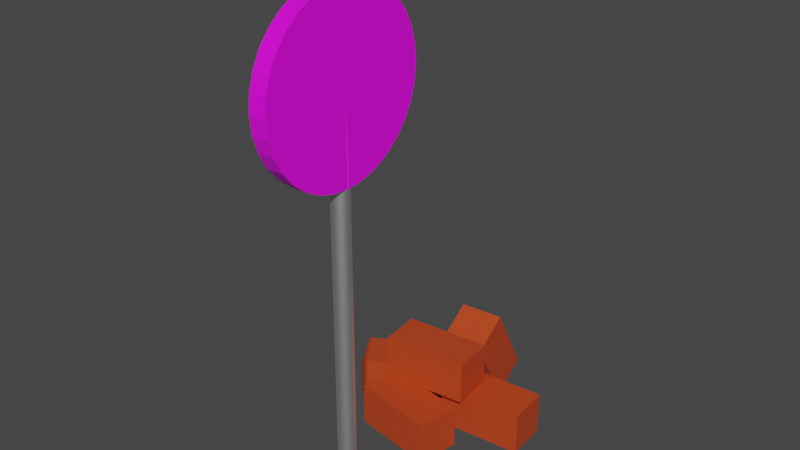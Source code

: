 # Source: MudBlockSite.blend  (saved by Blender 2.82.7; exported with 4.5.12 LTS)
import bpy
from mathutils import Matrix  # noqa: F401  (used for matrix-valued properties, if any)

bpy.ops.wm.read_factory_settings(use_empty=True)
scene = bpy.context.scene
scene.name = 'Scene'

# ---- collections
col_collection = bpy.data.collections.new('Collection'); scene.collection.children.link(col_collection)

# ---- images (referenced by path relative to the original .blend; pixels are not part of the script)
import os
ASSET_DIR = os.environ.get("B2B_ASSET_DIR", "")  # directory of the original .blend (textures are referenced by path, not embedded)
HERE = os.path.dirname(os.path.abspath(__file__))  # packed textures are extracted next to this script under _unpacked/

def load_image(name, relpath, width, height, colorspace="sRGB"):
    """Load a texture the original file referenced (path relative to the .blend, or extracted next to this script)."""
    p = next((c for c in (os.path.join(HERE, relpath), os.path.join(ASSET_DIR, relpath)) if relpath and os.path.exists(c)), "")
    if p:
        img = bpy.data.images.load(p, check_existing=True)
        img.name = name
    else:  # same state as the original file: an image datablock whose file is absent (Cycles renders it pink)
        img = bpy.data.images.new(name, width, height)
        img.source = "FILE"
        img.filepath = "//" + (relpath or name)
    img.colorspace_settings.name = colorspace
    return img
img_jpg_jpg_001 = load_image('jpg.jpg.001', 'jpg.jpg', 1024, 1024, 'sRGB')

# ---- materials (node trees are filled in below, after node groups)
mat_brick = bpy.data.materials.new('Brick')
mat_brick.alpha_threshold = 0.0
mat_brick.use_transparent_shadow = False
mat_brick.line_color = (0.0, 0.0, 0.0, 1.0)
mat_metal = bpy.data.materials.new('Metal')
mat_metal.use_transparent_shadow = False
mat_bricksign = bpy.data.materials.new('BrickSign')
mat_bricksign.use_transparent_shadow = False

# ---- material node trees
mat_brick.use_nodes = True; mat_brick.node_tree.nodes.clear()
_N = mat_brick.node_tree.nodes; _L = mat_brick.node_tree.links
n0 = _N.new('ShaderNodeOutputMaterial'); n0.name = 'Material Output'; n0.location = (300, 300)
n1 = _N.new('ShaderNodeBsdfPrincipled'); n1.name = 'Principled BSDF'; n1.location = (10, 300)
n1.distribution = 'GGX'
n1.subsurface_method = 'BURLEY'
n1.inputs[0].default_value = (0.5382, 0.05926, 0.01405, 1.0)
n1.inputs[2].default_value = 0.4
n1.inputs[3].default_value = 1.45
n1.inputs[27].default_value = (0.0, 0.0, 0.0, 1.0)
n1.inputs[28].default_value = 1.0
_L.new(n1.outputs[0], n0.inputs[0])
n0.is_active_output = True
mat_metal.use_nodes = True; mat_metal.node_tree.nodes.clear()
_N = mat_metal.node_tree.nodes; _L = mat_metal.node_tree.links
n0 = _N.new('ShaderNodeOutputMaterial'); n0.name = 'Material Output'; n0.location = (300, 300)
n1 = _N.new('ShaderNodeBsdfPrincipled'); n1.name = 'Principled BSDF'; n1.location = (10, 300)
n1.distribution = 'GGX'
n1.subsurface_method = 'BURLEY'
n1.inputs[0].default_value = (1.0, 1.0, 1.0, 1.0)
n1.inputs[1].default_value = 1.0
n1.inputs[3].default_value = 1.45
n1.inputs[27].default_value = (0.0, 0.0, 0.0, 1.0)
n1.inputs[28].default_value = 1.0
_L.new(n1.outputs[0], n0.inputs[0])
n0.is_active_output = True
mat_bricksign.use_nodes = True; mat_bricksign.node_tree.nodes.clear()
_N = mat_bricksign.node_tree.nodes; _L = mat_bricksign.node_tree.links
n0 = _N.new('ShaderNodeOutputMaterial'); n0.name = 'Material Output'; n0.location = (300, 300)
n1 = _N.new('ShaderNodeBsdfPrincipled'); n1.name = 'Principled BSDF'; n1.location = (10, 300)
n1.distribution = 'GGX'
n1.subsurface_method = 'BURLEY'
n1.inputs[3].default_value = 1.45
n1.inputs[27].default_value = (0.0, 0.0, 0.0, 1.0)
n1.inputs[28].default_value = 1.0
n2 = _N.new('ShaderNodeTexImage'); n2.name = 'Image Texture'; n2.location = (-280, 280)
n2.image = img_jpg_jpg_001
_L.new(n1.outputs[0], n0.inputs[0])
_L.new(n2.outputs[0], n1.inputs[0])
n0.is_active_output = True

# ---- world
world_world = bpy.data.worlds.new('World'); scene.world = world_world
world_world.use_nodes = True; world_world.node_tree.nodes.clear()
_N = world_world.node_tree.nodes; _L = world_world.node_tree.links
n0 = _N.new('ShaderNodeOutputWorld'); n0.name = 'World Output'; n0.location = (300, 300)
n1 = _N.new('ShaderNodeBackground'); n1.name = 'Background'; n1.location = (10, 300)
n1.inputs[0].default_value = (0.05088, 0.05088, 0.05088, 1.0)
_L.new(n1.outputs[0], n0.inputs[0])
n0.is_active_output = True
world_world.color = (0.05088, 0.05088, 0.05088)
world_world.use_sun_shadow = False
world_world.sun_shadow_jitter_overblur = 0.0

# ---- meshes
me_cube = bpy.data.meshes.new('Cube')
me_cube.from_pydata([(1.0, 1.0, 1.0), (1.0, 1.0, -1.0), (1.0, -1.0, 1.0), (1.0, -1.0, -1.0), (-1.0, 1.0, 1.0), (-1.0, 1.0, -1.0), (-1.0, -1.0, 1.0), (-1.0, -1.0, -1.0)], [], [(0, 4, 6, 2), (3, 2, 6, 7), (7, 6, 4, 5), (5, 1, 3, 7), (1, 0, 2, 3), (5, 4, 0, 1)])
_uv = me_cube.uv_layers.new(name='UVMap')
_uv.uv.foreach_set('vector', [0.625, 0.5, 0.875, 0.5, 0.875, 0.75, 0.625, 0.75, 0.375, 0.75, 0.625, 0.75, 0.625, 1.0, 0.375, 1.0, 0.375, 0.0, 0.625, 0.0, 0.625, 0.25, 0.375, 0.25, 0.125, 0.5, 0.375, 0.5, 0.375, 0.75, 0.125, 0.75, 0.375, 0.5, 0.625, 0.5, 0.625, 0.75, 0.375, 0.75, 0.375, 0.25, 0.625, 0.25, 0.625, 0.5, 0.375, 0.5])
me_cube.materials.append(mat_brick)
me_cube.use_remesh_preserve_volume = False
me_cube.use_remesh_preserve_attributes = False
me_cube.use_mirror_vertex_groups = False
me_cube.update()
me_cube_001 = bpy.data.meshes.new('Cube.001')
me_cube_001.from_pydata([(1.0, 1.0, 1.0), (1.0, 1.0, -1.0), (1.0, -1.0, 1.0), (1.0, -1.0, -1.0), (-1.0, 1.0, 1.0), (-1.0, 1.0, -1.0), (-1.0, -1.0, 1.0), (-1.0, -1.0, -1.0)], [], [(0, 4, 6, 2), (3, 2, 6, 7), (7, 6, 4, 5), (5, 1, 3, 7), (1, 0, 2, 3), (5, 4, 0, 1)])
_uv = me_cube_001.uv_layers.new(name='UVMap')
_uv.uv.foreach_set('vector', [0.625, 0.5, 0.875, 0.5, 0.875, 0.75, 0.625, 0.75, 0.375, 0.75, 0.625, 0.75, 0.625, 1.0, 0.375, 1.0, 0.375, 0.0, 0.625, 0.0, 0.625, 0.25, 0.375, 0.25, 0.125, 0.5, 0.375, 0.5, 0.375, 0.75, 0.125, 0.75, 0.375, 0.5, 0.625, 0.5, 0.625, 0.75, 0.375, 0.75, 0.375, 0.25, 0.625, 0.25, 0.625, 0.5, 0.375, 0.5])
me_cube_001.materials.append(mat_brick)
me_cube_001.use_remesh_preserve_volume = False
me_cube_001.use_remesh_preserve_attributes = False
me_cube_001.use_mirror_vertex_groups = False
me_cube_001.update()
me_cube_002 = bpy.data.meshes.new('Cube.002')
me_cube_002.from_pydata([(1.0, 1.0, 1.0), (1.0, 1.0, -1.0), (1.0, -1.0, 1.0), (1.0, -1.0, -1.0), (-1.0, 1.0, 1.0), (-1.0, 1.0, -1.0), (-1.0, -1.0, 1.0), (-1.0, -1.0, -1.0)], [], [(0, 4, 6, 2), (3, 2, 6, 7), (7, 6, 4, 5), (5, 1, 3, 7), (1, 0, 2, 3), (5, 4, 0, 1)])
_uv = me_cube_002.uv_layers.new(name='UVMap')
_uv.uv.foreach_set('vector', [0.625, 0.5, 0.875, 0.5, 0.875, 0.75, 0.625, 0.75, 0.375, 0.75, 0.625, 0.75, 0.625, 1.0, 0.375, 1.0, 0.375, 0.0, 0.625, 0.0, 0.625, 0.25, 0.375, 0.25, 0.125, 0.5, 0.375, 0.5, 0.375, 0.75, 0.125, 0.75, 0.375, 0.5, 0.625, 0.5, 0.625, 0.75, 0.375, 0.75, 0.375, 0.25, 0.625, 0.25, 0.625, 0.5, 0.375, 0.5])
me_cube_002.materials.append(mat_brick)
me_cube_002.use_remesh_preserve_volume = False
me_cube_002.use_remesh_preserve_attributes = False
me_cube_002.use_mirror_vertex_groups = False
me_cube_002.update()
me_cube_003 = bpy.data.meshes.new('Cube.003')
me_cube_003.from_pydata([(1.0, 1.0, 1.0), (1.0, 1.0, -1.0), (1.0, -1.0, 1.0), (1.0, -1.0, -1.0), (-1.0, 1.0, 1.0), (-1.0, 1.0, -1.0), (-1.0, -1.0, 1.0), (-1.0, -1.0, -1.0)], [], [(0, 4, 6, 2), (3, 2, 6, 7), (7, 6, 4, 5), (5, 1, 3, 7), (1, 0, 2, 3), (5, 4, 0, 1)])
_uv = me_cube_003.uv_layers.new(name='UVMap')
_uv.uv.foreach_set('vector', [0.625, 0.5, 0.875, 0.5, 0.875, 0.75, 0.625, 0.75, 0.375, 0.75, 0.625, 0.75, 0.625, 1.0, 0.375, 1.0, 0.375, 0.0, 0.625, 0.0, 0.625, 0.25, 0.375, 0.25, 0.125, 0.5, 0.375, 0.5, 0.375, 0.75, 0.125, 0.75, 0.375, 0.5, 0.625, 0.5, 0.625, 0.75, 0.375, 0.75, 0.375, 0.25, 0.625, 0.25, 0.625, 0.5, 0.375, 0.5])
me_cube_003.materials.append(mat_brick)
me_cube_003.use_remesh_preserve_volume = False
me_cube_003.use_remesh_preserve_attributes = False
me_cube_003.use_mirror_vertex_groups = False
me_cube_003.update()
me_cube_004 = bpy.data.meshes.new('Cube.004')
me_cube_004.from_pydata([(1.0, 1.0, 1.0), (1.0, 1.0, -1.0), (1.0, -1.0, 1.0), (1.0, -1.0, -1.0), (-1.0, 1.0, 1.0), (-1.0, 1.0, -1.0), (-1.0, -1.0, 1.0), (-1.0, -1.0, -1.0)], [], [(0, 4, 6, 2), (3, 2, 6, 7), (7, 6, 4, 5), (5, 1, 3, 7), (1, 0, 2, 3), (5, 4, 0, 1)])
_uv = me_cube_004.uv_layers.new(name='UVMap')
_uv.uv.foreach_set('vector', [0.625, 0.5, 0.875, 0.5, 0.875, 0.75, 0.625, 0.75, 0.375, 0.75, 0.625, 0.75, 0.625, 1.0, 0.375, 1.0, 0.375, 0.0, 0.625, 0.0, 0.625, 0.25, 0.375, 0.25, 0.125, 0.5, 0.375, 0.5, 0.375, 0.75, 0.125, 0.75, 0.375, 0.5, 0.625, 0.5, 0.625, 0.75, 0.375, 0.75, 0.375, 0.25, 0.625, 0.25, 0.625, 0.5, 0.375, 0.5])
me_cube_004.materials.append(mat_brick)
me_cube_004.use_remesh_preserve_volume = False
me_cube_004.use_remesh_preserve_attributes = False
me_cube_004.use_mirror_vertex_groups = False
me_cube_004.update()
me_cylinder_001 = bpy.data.meshes.new('Cylinder.001')
me_cylinder_001.from_pydata([(0.0, 1.0, -1.0), (0.0, 1.0, 1.0), (0.1951, 0.9808, -1.0), (0.1951, 0.9808, 1.0), (0.3827, 0.9239, -1.0), (0.3827, 0.9239, 1.0), (0.5556, 0.8315, -1.0), (0.5556, 0.8315, 1.0), (0.7071, 0.7071, -1.0), (0.7071, 0.7071, 1.0), (0.8315, 0.5556, -1.0), (0.8315, 0.5556, 1.0), (0.9239, 0.3827, -1.0), (0.9239, 0.3827, 1.0), (0.9808, 0.1951, -1.0), (0.9808, 0.1951, 1.0), (1.0, 7.55e-08, -1.0), (1.0, 7.55e-08, 1.0), (0.9808, -0.1951, -1.0), (0.9808, -0.1951, 1.0), (0.9239, -0.3827, -1.0), (0.9239, -0.3827, 1.0), (0.8315, -0.5556, -1.0), (0.8315, -0.5556, 1.0), (0.7071, -0.7071, -1.0), (0.7071, -0.7071, 1.0), (0.5556, -0.8315, -1.0), (0.5556, -0.8315, 1.0), (0.3827, -0.9239, -1.0), (0.3827, -0.9239, 1.0), (0.1951, -0.9808, -1.0), (0.1951, -0.9808, 1.0), (-3.258e-07, -1.0, -1.0), (-3.258e-07, -1.0, 1.0), (-0.1951, -0.9808, -1.0), (-0.1951, -0.9808, 1.0), (-0.3827, -0.9239, -1.0), (-0.3827, -0.9239, 1.0), (-0.5556, -0.8315, -1.0), (-0.5556, -0.8315, 1.0), (-0.7071, -0.7071, -1.0), (-0.7071, -0.7071, 1.0), (-0.8315, -0.5556, -1.0), (-0.8315, -0.5556, 1.0), (-0.9239, -0.3827, -1.0), (-0.9239, -0.3827, 1.0), (-0.9808, -0.1951, -1.0), (-0.9808, -0.1951, 1.0), (-1.0, 9.656e-07, -1.0), (-1.0, 9.656e-07, 1.0), (-0.9808, 0.1951, -1.0), (-0.9808, 0.1951, 1.0), (-0.9239, 0.3827, -1.0), (-0.9239, 0.3827, 1.0), (-0.8315, 0.5556, -1.0), (-0.8315, 0.5556, 1.0), (-0.7071, 0.7071, -1.0), (-0.7071, 0.7071, 1.0), (-0.5556, 0.8315, -1.0), (-0.5556, 0.8315, 1.0), (-0.3827, 0.9239, -1.0), (-0.3827, 0.9239, 1.0), (-0.1951, 0.9808, -1.0), (-0.1951, 0.9808, 1.0)], [], [(0, 1, 3, 2), (2, 3, 5, 4), (4, 5, 7, 6), (6, 7, 9, 8), (8, 9, 11, 10), (10, 11, 13, 12), (12, 13, 15, 14), (14, 15, 17, 16), (16, 17, 19, 18), (18, 19, 21, 20), (20, 21, 23, 22), (22, 23, 25, 24), (24, 25, 27, 26), (26, 27, 29, 28), (28, 29, 31, 30), (30, 31, 33, 32), (32, 33, 35, 34), (34, 35, 37, 36), (36, 37, 39, 38), (38, 39, 41, 40), (40, 41, 43, 42), (42, 43, 45, 44), (44, 45, 47, 46), (46, 47, 49, 48), (48, 49, 51, 50), (50, 51, 53, 52), (52, 53, 55, 54), (54, 55, 57, 56), (56, 57, 59, 58), (58, 59, 61, 60), (3, 1, 63, 61, 59, 57, 55, 53, 51, 49, 47, 45, 43, 41, 39, 37, 35, 33, 31, 29, 27, 25, 23, 21, 19, 17, 15, 13, 11, 9, 7, 5), (60, 61, 63, 62), (62, 63, 1, 0), (0, 2, 4, 6, 8, 10, 12, 14, 16, 18, 20, 22, 24, 26, 28, 30, 32, 34, 36, 38, 40, 42, 44, 46, 48, 50, 52, 54, 56, 58, 60, 62)])
_uv = me_cylinder_001.uv_layers.new(name='UVMap')
_uv.uv.foreach_set('vector', [1.0, 0.5, 1.0, 1.0, 0.9688, 1.0, 0.9688, 0.5, 0.9688, 0.5, 0.9688, 1.0, 0.9375, 1.0, 0.9375, 0.5, 0.9375, 0.5, 0.9375, 1.0, 0.9062, 1.0, 0.9062, 0.5, 0.9062, 0.5, 0.9062, 1.0, 0.875, 1.0, 0.875, 0.5, 0.875, 0.5, 0.875, 1.0, 0.8438, 1.0, 0.8438, 0.5, 0.8438, 0.5, 0.8438, 1.0, 0.8125, 1.0, 0.8125, 0.5, 0.8125, 0.5, 0.8125, 1.0, 0.7812, 1.0, 0.7812, 0.5, 0.7812, 0.5, 0.7812, 1.0, 0.75, 1.0, 0.75, 0.5, 0.75, 0.5, 0.75, 1.0, 0.7188, 1.0, 0.7188, 0.5, 0.7188, 0.5, 0.7188, 1.0, 0.6875, 1.0, 0.6875, 0.5, 0.6875, 0.5, 0.6875, 1.0, 0.6562, 1.0, 0.6562, 0.5, 0.6562, 0.5, 0.6562, 1.0, 0.625, 1.0, 0.625, 0.5, 0.625, 0.5, 0.625, 1.0, 0.5938, 1.0, 0.5938, 0.5, 0.5938, 0.5, 0.5938, 1.0, 0.5625, 1.0, 0.5625, 0.5, 0.5625, 0.5, 0.5625, 1.0, 0.5312, 1.0, 0.5312, 0.5, 0.5312, 0.5, 0.5312, 1.0, 0.5, 1.0, 0.5, 0.5, 0.5, 0.5, 0.5, 1.0, 0.4688, 1.0, 0.4688, 0.5, 0.4688, 0.5, 0.4688, 1.0, 0.4375, 1.0, 0.4375, 0.5, 0.4375, 0.5, 0.4375, 1.0, 0.4062, 1.0, 0.4062, 0.5, 0.4062, 0.5, 0.4062, 1.0, 0.375, 1.0, 0.375, 0.5, 0.375, 0.5, 0.375, 1.0, 0.3438, 1.0, 0.3438, 0.5, 0.3438, 0.5, 0.3438, 1.0, 0.3125, 1.0, 0.3125, 0.5, 0.3125, 0.5, 0.3125, 1.0, 0.2812, 1.0, 0.2812, 0.5, 0.2812, 0.5, 0.2812, 1.0, 0.25, 1.0, 0.25, 0.5, 0.25, 0.5, 0.25, 1.0, 0.2188, 1.0, 0.2188, 0.5, 0.2188, 0.5, 0.2188, 1.0, 0.1875, 1.0, 0.1875, 0.5, 0.1875, 0.5, 0.1875, 1.0, 0.1562, 1.0, 0.1562, 0.5, 0.1562, 0.5, 0.1562, 1.0, 0.125, 1.0, 0.125, 0.5, 0.125, 0.5, 0.125, 1.0, 0.09375, 1.0, 0.09375, 0.5, 0.09375, 0.5, 0.09375, 1.0, 0.0625, 1.0, 0.0625, 0.5, 0.2968, 0.4854, 0.25, 0.49, 0.2032, 0.4854, 0.1582, 0.4717, 0.1167, 0.4496, 0.08029, 0.4197, 0.05045, 0.3833, 0.02827, 0.3418, 0.01461, 0.2968, 0.01, 0.25, 0.01461, 0.2032, 0.02827, 0.1582, 0.05045, 0.1167, 0.08029, 0.08029, 0.1167, 0.05045, 0.1582, 0.02827, 0.2032, 0.01461, 0.25, 0.01, 0.2968, 0.01461, 0.3418, 0.02827, 0.3833, 0.05045, 0.4197, 0.08029, 0.4496, 0.1167, 0.4717, 0.1582, 0.4854, 0.2032, 0.49, 0.25, 0.4854, 0.2968, 0.4717, 0.3418, 0.4496, 0.3833, 0.4197, 0.4197, 0.3833, 0.4496, 0.3418, 0.4717, 0.0625, 0.5, 0.0625, 1.0, 0.03125, 1.0, 0.03125, 0.5, 0.03125, 0.5, 0.03125, 1.0, 0.0, 1.0, 0.0, 0.5, 0.75, 0.49, 0.7968, 0.4854, 0.8418, 0.4717, 0.8833, 0.4496, 0.9197, 0.4197, 0.9496, 0.3833, 0.9717, 0.3418, 0.9854, 0.2968, 0.99, 0.25, 0.9854, 0.2032, 0.9717, 0.1582, 0.9496, 0.1167, 0.9197, 0.08029, 0.8833, 0.05045, 0.8418, 0.02827, 0.7968, 0.01461, 0.75, 0.01, 0.7032, 0.01461, 0.6582, 0.02827, 0.6167, 0.05045, 0.5803, 0.08029, 0.5504, 0.1167, 0.5283, 0.1582, 0.5146, 0.2032, 0.51, 0.25, 0.5146, 0.2968, 0.5283, 0.3418, 0.5504, 0.3833, 0.5803, 0.4197, 0.6167, 0.4496, 0.6582, 0.4717, 0.7032, 0.4854])
me_cylinder_001.materials.append(mat_metal)
me_cylinder_001.use_remesh_fix_poles = True
me_cylinder_001.use_remesh_preserve_attributes = False
me_cylinder_001.use_mirror_vertex_groups = False
me_cylinder_001.update()
me_cylinder_002 = bpy.data.meshes.new('Cylinder.002')
me_cylinder_002.from_pydata([(0.0, 1.0, -1.0), (0.0, 1.0, 1.0), (0.1951, 0.9808, -1.0), (0.1951, 0.9808, 1.0), (0.3827, 0.9239, -1.0), (0.3827, 0.9239, 1.0), (0.5556, 0.8315, -1.0), (0.5556, 0.8315, 1.0), (0.7071, 0.7071, -1.0), (0.7071, 0.7071, 1.0), (0.8315, 0.5556, -1.0), (0.8315, 0.5556, 1.0), (0.9239, 0.3827, -1.0), (0.9239, 0.3827, 1.0), (0.9808, 0.1951, -1.0), (0.9808, 0.1951, 1.0), (1.0, 7.55e-08, -1.0), (1.0, 7.55e-08, 1.0), (0.9808, -0.1951, -1.0), (0.9808, -0.1951, 1.0), (0.9239, -0.3827, -1.0), (0.9239, -0.3827, 1.0), (0.8315, -0.5556, -1.0), (0.8315, -0.5556, 1.0), (0.7071, -0.7071, -1.0), (0.7071, -0.7071, 1.0), (0.5556, -0.8315, -1.0), (0.5556, -0.8315, 1.0), (0.3827, -0.9239, -1.0), (0.3827, -0.9239, 1.0), (0.1951, -0.9808, -1.0), (0.1951, -0.9808, 1.0), (-3.258e-07, -1.0, -1.0), (-3.258e-07, -1.0, 1.0), (-0.1951, -0.9808, -1.0), (-0.1951, -0.9808, 1.0), (-0.3827, -0.9239, -1.0), (-0.3827, -0.9239, 1.0), (-0.5556, -0.8315, -1.0), (-0.5556, -0.8315, 1.0), (-0.7071, -0.7071, -1.0), (-0.7071, -0.7071, 1.0), (-0.8315, -0.5556, -1.0), (-0.8315, -0.5556, 1.0), (-0.9239, -0.3827, -1.0), (-0.9239, -0.3827, 1.0), (-0.9808, -0.1951, -1.0), (-0.9808, -0.1951, 1.0), (-1.0, 9.656e-07, -1.0), (-1.0, 9.656e-07, 1.0), (-0.9808, 0.1951, -1.0), (-0.9808, 0.1951, 1.0), (-0.9239, 0.3827, -1.0), (-0.9239, 0.3827, 1.0), (-0.8315, 0.5556, -1.0), (-0.8315, 0.5556, 1.0), (-0.7071, 0.7071, -1.0), (-0.7071, 0.7071, 1.0), (-0.5556, 0.8315, -1.0), (-0.5556, 0.8315, 1.0), (-0.3827, 0.9239, -1.0), (-0.3827, 0.9239, 1.0), (-0.1951, 0.9808, -1.0), (-0.1951, 0.9808, 1.0)], [], [(0, 1, 3, 2), (2, 3, 5, 4), (4, 5, 7, 6), (6, 7, 9, 8), (8, 9, 11, 10), (10, 11, 13, 12), (12, 13, 15, 14), (14, 15, 17, 16), (16, 17, 19, 18), (18, 19, 21, 20), (20, 21, 23, 22), (22, 23, 25, 24), (24, 25, 27, 26), (26, 27, 29, 28), (28, 29, 31, 30), (30, 31, 33, 32), (32, 33, 35, 34), (34, 35, 37, 36), (36, 37, 39, 38), (38, 39, 41, 40), (40, 41, 43, 42), (42, 43, 45, 44), (44, 45, 47, 46), (46, 47, 49, 48), (48, 49, 51, 50), (50, 51, 53, 52), (52, 53, 55, 54), (54, 55, 57, 56), (56, 57, 59, 58), (58, 59, 61, 60), (3, 1, 63, 61, 59, 57, 55, 53, 51, 49, 47, 45, 43, 41, 39, 37, 35, 33, 31, 29, 27, 25, 23, 21, 19, 17, 15, 13, 11, 9, 7, 5), (60, 61, 63, 62), (62, 63, 1, 0), (0, 2, 4, 6, 8, 10, 12, 14, 16, 18, 20, 22, 24, 26, 28, 30, 32, 34, 36, 38, 40, 42, 44, 46, 48, 50, 52, 54, 56, 58, 60, 62)])
_uv = me_cylinder_002.uv_layers.new(name='UVMap')
_uv.uv.foreach_set('vector', [1.0, 0.5, 1.0, 1.0, 0.9688, 1.0, 0.9688, 0.5, 0.9688, 0.5, 0.9688, 1.0, 0.9375, 1.0, 0.9375, 0.5, 0.9375, 0.5, 0.9375, 1.0, 0.9062, 1.0, 0.9062, 0.5, 0.9062, 0.5, 0.9062, 1.0, 0.875, 1.0, 0.875, 0.5, 0.875, 0.5, 0.875, 1.0, 0.8438, 1.0, 0.8438, 0.5, 0.8438, 0.5, 0.8438, 1.0, 0.8125, 1.0, 0.8125, 0.5, 0.8125, 0.5, 0.8125, 1.0, 0.7812, 1.0, 0.7812, 0.5, 0.7812, 0.5, 0.7812, 1.0, 0.75, 1.0, 0.75, 0.5, 0.8049, 0.8139, 0.75, 1.0, 0.7188, 1.0, 0.7737, 0.8139, 0.7737, 0.8139, 0.7188, 1.0, 0.6875, 1.0, 0.7424, 0.8139, 0.7424, 0.8139, 0.6875, 1.0, 0.6562, 1.0, 0.7112, 0.8139, 0.7112, 0.8139, 0.6562, 1.0, 0.625, 1.0, 0.6799, 0.8139, 0.6799, 0.8139, 0.625, 1.0, 0.5938, 1.0, 0.6487, 0.8139, 0.6487, 0.8139, 0.5938, 1.0, 0.5625, 1.0, 0.6174, 0.8139, 0.6174, 0.8139, 0.5625, 1.0, 0.5312, 1.0, 0.5862, 0.8139, 0.5862, 0.8139, 0.5312, 1.0, 0.5, 1.0, 0.5549, 0.8139, 0.5549, 0.8139, 0.5, 1.0, 0.4688, 1.0, 0.5237, 0.8139, 0.5237, 0.8139, 0.4688, 1.0, 0.4375, 1.0, 0.4924, 0.8139, 0.4924, 0.8139, 0.4375, 1.0, 0.4062, 1.0, 0.4612, 0.8139, 0.4612, 0.8139, 0.4062, 1.0, 0.375, 1.0, 0.4299, 0.8139, 0.3946, 0.8237, 0.375, 1.0, 0.3438, 1.0, 0.3634, 0.8237, 0.3634, 0.8237, 0.3438, 1.0, 0.3125, 1.0, 0.3321, 0.8237, 0.3321, 0.8237, 0.3125, 1.0, 0.2812, 1.0, 0.3009, 0.8237, 0.3009, 0.8237, 0.2812, 1.0, 0.25, 1.0, 0.2696, 0.8237, 0.2696, 0.8237, 0.25, 1.0, 0.2188, 1.0, 0.2384, 0.8237, 0.2384, 0.8237, 0.2188, 1.0, 0.1875, 1.0, 0.2071, 0.8237, 0.2071, 0.8237, 0.1875, 1.0, 0.1562, 1.0, 0.1759, 0.8237, 0.1759, 0.8237, 0.1562, 1.0, 0.125, 1.0, 0.1446, 0.8237, 0.1446, 0.8237, 0.125, 1.0, 0.09375, 1.0, 0.1134, 0.8237, 0.1134, 0.8237, 0.09375, 1.0, 0.0625, 1.0, 0.08212, 0.8237, 0.9915, 0.3962, 1.002, 0.494, 0.9938, 0.5921, 0.9663, 0.6867, 0.921, 0.7741, 0.8594, 0.8509, 0.784, 0.9143, 0.6977, 0.9618, 0.6038, 0.9915, 0.506, 1.002, 0.4079, 0.9938, 0.3133, 0.9663, 0.2259, 0.9209, 0.1491, 0.8594, 0.08568, 0.784, 0.03823, 0.6977, 0.008532, 0.6038, -0.002283, 0.506, 0.006203, 0.4079, 0.03367, 0.3133, 0.07905, 0.2259, 0.1406, 0.1491, 0.216, 0.08568, 0.3023, 0.03823, 0.3962, 0.008532, 0.494, -0.002283, 0.5921, 0.006203, 0.6867, 0.03367, 0.7741, 0.07905, 0.8509, 0.1406, 0.9143, 0.216, 0.9618, 0.3023, 0.08212, 0.8237, 0.0625, 1.0, 0.03125, 1.0, 0.05087, 0.8237, 0.05087, 0.8237, 0.03125, 1.0, 0.0, 1.0, 0.02158, 0.8237, 0.85, 0.5842, 0.8321, 0.4932, 0.8772, 0.4796, 0.8833, 0.4496, 0.9197, 0.4197, 0.9496, 0.3833, 0.9717, 0.3418, 0.9854, 0.2968, 0.99, 0.25, 0.9854, 0.2032, 0.9717, 0.1582, 0.9496, 0.1167, 0.9197, 0.08029, 0.8833, 0.05045, 0.8772, 0.03612, 0.8321, 0.02246, 0.85, 0.1042, 0.8032, 0.1088, 0.9387, 0.2048, 0.8972, 0.227, 0.8608, 0.2568, 0.831, 0.2932, 0.8088, 0.3347, 0.7951, 0.3797, 0.7905, 0.4266, 0.7951, 0.4734, 0.8088, 0.5184, 0.831, 0.5599, 0.8608, 0.5963, 0.8972, 0.6261, 0.9387, 0.6483, 0.8032, 0.5795])
me_cylinder_002.materials.append(mat_bricksign)
me_cylinder_002.use_remesh_fix_poles = True
me_cylinder_002.use_remesh_preserve_attributes = False
me_cylinder_002.use_mirror_vertex_groups = False
me_cylinder_002.update()

# ---- objects
ob_cube = bpy.data.objects.new('Cube', me_cube)
ob_cube_001 = bpy.data.objects.new('Cube.001', me_cube_001)
ob_cube_002 = bpy.data.objects.new('Cube.002', me_cube_002)
ob_cube_003 = bpy.data.objects.new('Cube.003', me_cube_003)
ob_cube_004 = bpy.data.objects.new('Cube.004', me_cube_004)
ob_cylinder_001 = bpy.data.objects.new('Cylinder.001', me_cylinder_001)
ob_cylinder_002 = bpy.data.objects.new('Cylinder.002', me_cylinder_002)

# ---- transforms, parenting, visibility, modifiers, constraints
ob_cube.location = (0.1203, 2.261, 0.57)
ob_cube.rotation_euler = (0.0, 1.047, 1.658)
ob_cube.scale = (0.5, 0.25, 0.25)
ob_cube.lock_rotations_4d = False
ob_cube.empty_display_type = 'ARROWS'
ob_cube.lineart.crease_threshold = 0.0
ob_cube_001.location = (0.0, 1.036, 0.25)
ob_cube_001.rotation_euler = (0.0, -0.0, -0.1636)
ob_cube_001.scale = (0.5, 0.25, 0.25)
ob_cube_001.lock_rotations_4d = False
ob_cube_001.empty_display_type = 'ARROWS'
ob_cube_001.lineart.crease_threshold = 0.0
ob_cube_002.location = (-0.5845, 1.718, 0.25)
ob_cube_002.rotation_euler = (0.0, 0.0, 0.5236)
ob_cube_002.scale = (0.5, 0.25, 0.25)
ob_cube_002.lock_rotations_4d = False
ob_cube_002.empty_display_type = 'ARROWS'
ob_cube_002.lineart.crease_threshold = 0.0
ob_cube_003.location = (0.6361, 1.729, 0.25)
ob_cube_003.rotation_euler = (0.0, -0.0, 0.07877)
ob_cube_003.scale = (0.5, 0.25, 0.25)
ob_cube_003.lock_rotations_4d = False
ob_cube_003.empty_display_type = 'ARROWS'
ob_cube_003.lineart.crease_threshold = 0.0
ob_cube_004.location = (3.817e-18, 1.522, 0.75)
ob_cube_004.rotation_euler = (0.0, -0.0, 0.08963)
ob_cube_004.scale = (0.5, 0.25, 0.25)
ob_cube_004.lock_rotations_4d = False
ob_cube_004.empty_display_type = 'ARROWS'
ob_cube_004.lineart.crease_threshold = 0.0
ob_cylinder_001.location = (0.0, 0.0, 2.5)
ob_cylinder_001.scale = (0.1, 0.1, 2.5)
ob_cylinder_001.lineart.crease_threshold = 0.0
ob_cylinder_002.location = (0.0, 0.0, 4.5)
ob_cylinder_002.rotation_euler = (0.0, 1.571, 0.0)
ob_cylinder_002.scale = (1.0, 1.0, 0.1)
ob_cylinder_002.lineart.crease_threshold = 0.0

# ---- collection membership
col_collection.objects.link(ob_cube)
col_collection.objects.link(ob_cube_001)
col_collection.objects.link(ob_cube_002)
col_collection.objects.link(ob_cube_003)
col_collection.objects.link(ob_cube_004)
col_collection.objects.link(ob_cylinder_001)
col_collection.objects.link(ob_cylinder_002)

# ---- scene / render settings (as saved in the file)
scene.frame_start = 1; scene.frame_end = 250; scene.frame_set(38)
scene.render.engine = 'BLENDER_EEVEE_NEXT'
scene.cycles.use_denoising = False
scene.cycles.samples = 128
scene.cycles.sampling_pattern = 'TABULATED_SOBOL'
scene.cycles.use_adaptive_sampling = False
scene.cycles.use_light_tree = False
scene.view_settings.view_transform = 'Filmic'
bpy.context.view_layer.update()

# ---- added for rendering (the .blend has no active camera and no usable light): camera, sun
cam_auto = bpy.data.cameras.new('AutoCamera')
cam_auto.lens = 50.0
cam_auto.sensor_width = 36.0
cam_auto.clip_end = 1000.0
ob_auto_camera = bpy.data.objects.new('AutoCamera', cam_auto)
scene.collection.objects.link(ob_auto_camera)
ob_auto_camera.location = (6.5197, -6.94307, 7.96109)
ob_auto_camera.rotation_euler = (1.09748, -7.21219e-08, 0.694738)
scene.camera = ob_auto_camera
light_auto_sun = bpy.data.lights.new('AutoSun', 'SUN')
light_auto_sun.energy = 3.0
light_auto_sun.angle = 0.0523599
ob_auto_sun = bpy.data.objects.new('AutoSun', light_auto_sun)
scene.collection.objects.link(ob_auto_sun)
ob_auto_sun.rotation_euler = (0.872665, 0.174533, 0.523599)
bpy.context.view_layer.update()
